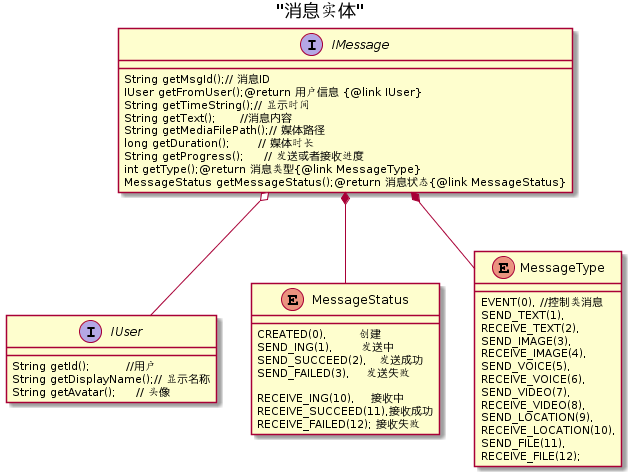

The diagram above was rendered by PlantUML. Its source (embedded in the PNG):
@startuml
Title "消息实体"
interface IMessage{
    String getMsgId();// 消息ID
    IUser getFromUser();@return 用户信息 {@link IUser}
    String getTimeString();// 显示时间
    String getText();      //消息内容
    String getMediaFilePath();// 媒体路径
    long getDuration();       // 媒体时长
    String getProgress();     // 发送或者接收进度
    int getType();@return 消息类型{@link MessageType}
    MessageStatus getMessageStatus();@return 消息状态{@link MessageStatus}
}

interface IUser{
    String getId();         //用户
    String getDisplayName();// 显示名称
    String getAvatar();     // 头像
}
enum MessageStatus{
    CREATED(0),        创建
    SEND_ING(1),       发送中
    SEND_SUCCEED(2),   发送成功
    SEND_FAILED(3),    发送失败

    RECEIVE_ING(10),    接收中
    RECEIVE_SUCCEED(11),接收成功
    RECEIVE_FAILED(12); 接收失败
}

enum MessageType {
    EVENT(0), //控制类消息
    SEND_TEXT(1),
    RECEIVE_TEXT(2),
    SEND_IMAGE(3),
    RECEIVE_IMAGE(4),
    SEND_VOICE(5),
    RECEIVE_VOICE(6),
    SEND_VIDEO(7),
    RECEIVE_VIDEO(8),
    SEND_LOCATION(9),
    RECEIVE_LOCATION(10),
    SEND_FILE(11),
    RECEIVE_FILE(12);
}

IMessage o-- IUser
IMessage *-- MessageStatus
IMessage *-- MessageType
@enduml